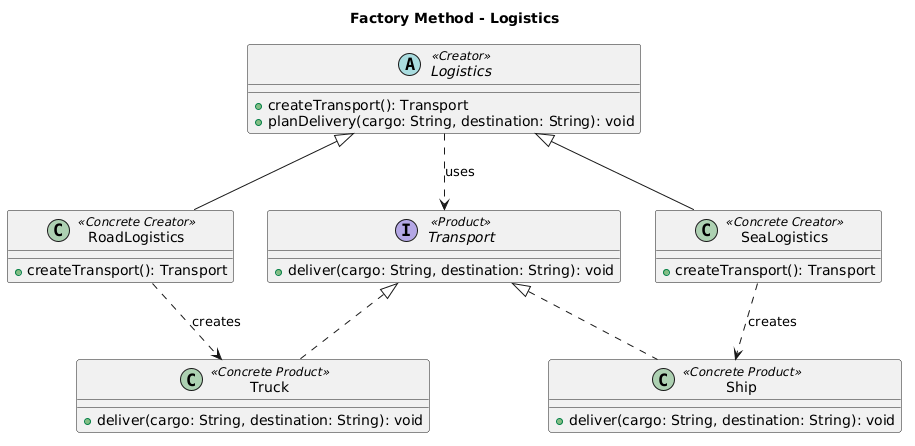

The diagram above was rendered by PlantUML. Its source (embedded in the PNG):
@startuml
title Factory Method - Logistics

interface Transport <<Product>> {
    +deliver(cargo: String, destination: String): void
}

class Truck <<Concrete Product>> {
    +deliver(cargo: String, destination: String): void
}

class Ship <<Concrete Product>> {
    +deliver(cargo: String, destination: String): void
}

abstract class Logistics <<Creator>> {
    +createTransport(): Transport
    +planDelivery(cargo: String, destination: String): void
}

class RoadLogistics <<Concrete Creator>> {
    +createTransport(): Transport
}

class SeaLogistics <<Concrete Creator>> {
    +createTransport(): Transport
}

Transport <|.. Truck
Transport <|.. Ship

Logistics <|-- RoadLogistics
Logistics <|-- SeaLogistics

RoadLogistics ..> Truck : creates
SeaLogistics ..> Ship : creates

Logistics ..> Transport : uses
@enduml